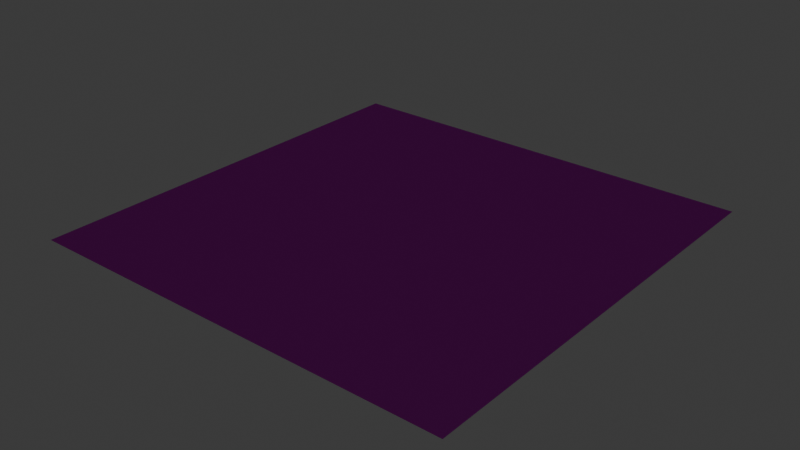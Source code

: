 # Source: ornek2.blend  (saved by Blender 4.5.90; exported with 4.5.12 LTS)
import bpy
from mathutils import Matrix  # noqa: F401  (used for matrix-valued properties, if any)

bpy.ops.wm.read_factory_settings(use_empty=True)
scene = bpy.context.scene
scene.name = 'Scene'

# ---- collections
col_collection = bpy.data.collections.new('Collection'); scene.collection.children.link(col_collection)

# ---- images (referenced by path relative to the original .blend; pixels are not part of the script)
import os
ASSET_DIR = os.environ.get("B2B_ASSET_DIR", "")  # directory of the original .blend (textures are referenced by path, not embedded)
HERE = os.path.dirname(os.path.abspath(__file__))  # packed textures are extracted next to this script under _unpacked/

def load_image(name, relpath, width, height, colorspace="sRGB"):
    """Load a texture the original file referenced (path relative to the .blend, or extracted next to this script)."""
    p = next((c for c in (os.path.join(HERE, relpath), os.path.join(ASSET_DIR, relpath)) if relpath and os.path.exists(c)), "")
    if p:
        img = bpy.data.images.load(p, check_existing=True)
        img.name = name
    else:  # same state as the original file: an image datablock whose file is absent (Cycles renders it pink)
        img = bpy.data.images.new(name, width, height)
        img.source = "FILE"
        img.filepath = "//" + (relpath or name)
    img.colorspace_settings.name = colorspace
    return img
img_pavingstones138_2k_jpg_color_jpg = load_image('PavingStones138_2K-JPG_Color.jpg', 'PavingStones138_2K-JPG/PavingStones138_2K-JPG_Color.jpg', 1024, 1024, 'sRGB')
img_pavingstones138_2k_jpg_roughness_jpg = load_image('PavingStones138_2K-JPG_Roughness.jpg', 'PavingStones138_2K-JPG/PavingStones138_2K-JPG_Roughness.jpg', 1024, 1024, 'Non-Color')
img_pavingstones138_2k_jpg_normalgl_jpg = load_image('PavingStones138_2K-JPG_NormalGL.jpg', 'PavingStones138_2K-JPG/PavingStones138_2K-JPG_NormalGL.jpg', 1024, 1024, 'Non-Color')
img_pavingstones138_2k_jpg_ambientocclusion_jpg = load_image('PavingStones138_2K-JPG_AmbientOcclusion.jpg', 'PavingStones138_2K-JPG/PavingStones138_2K-JPG_AmbientOcclusion.jpg', 1024, 1024, 'Non-Color')
img_pavingstones138_2k_jpg_displacement_jpg = load_image('PavingStones138_2K-JPG_Displacement.jpg', 'PavingStones138_2K-JPG/PavingStones138_2K-JPG_Displacement.jpg', 1024, 1024, 'Non-Color')

# ---- materials (node trees are filled in below, after node groups)
mat_zemin = bpy.data.materials.new('zemin')
mat_zemin.displacement_method = 'BOTH'

# ---- material node trees
mat_zemin.use_nodes = True; mat_zemin.node_tree.nodes.clear()
_N = mat_zemin.node_tree.nodes; _L = mat_zemin.node_tree.links
n0 = _N.new('ShaderNodeBsdfPrincipled'); n0.name = 'Principled BSDF'; n0.location = (-71, 209)
n1 = _N.new('ShaderNodeOutputMaterial'); n1.name = 'Material Output'; n1.location = (394, -28)
n2 = _N.new('ShaderNodeTexImage'); n2.name = 'Image Texture'; n2.location = (-638, 470)
n2.image = img_pavingstones138_2k_jpg_color_jpg
n3 = _N.new('ShaderNodeTexImage'); n3.name = 'Image Texture.001'; n3.location = (-640, 174)
n3.image = img_pavingstones138_2k_jpg_roughness_jpg
n4 = _N.new('ShaderNodeTexImage'); n4.name = 'Image Texture.002'; n4.location = (-639, -109)
n4.image = img_pavingstones138_2k_jpg_normalgl_jpg
n5 = _N.new('ShaderNodeNormalMap'); n5.name = 'Normal Map'; n5.location = (-319, -138)
n5.inputs[0].default_value = 100.0
n6 = _N.new('ShaderNodeTexImage'); n6.name = 'Image Texture.003'; n6.location = (-640, 758)
n6.image = img_pavingstones138_2k_jpg_ambientocclusion_jpg
n7 = _N.new('ShaderNodeMix'); n7.name = 'Mix'; n7.location = (-334, 629)
n7.data_type = 'RGBA'
n7.blend_type = 'MULTIPLY'
n8 = _N.new('ShaderNodeTexImage'); n8.name = 'Image Texture.004'; n8.location = (-324, -319)
n8.image = img_pavingstones138_2k_jpg_displacement_jpg
n9 = _N.new('ShaderNodeDisplacement'); n9.name = 'Displacement'; n9.location = (45, -159)
_L.new(n0.outputs[0], n1.inputs[0])
_L.new(n3.outputs[0], n0.inputs[2])
_L.new(n4.outputs[0], n5.inputs[1])
_L.new(n5.outputs[0], n0.inputs[5])
_L.new(n2.outputs[0], n7.inputs[6])
_L.new(n6.outputs[0], n7.inputs[7])
_L.new(n7.outputs[2], n0.inputs[0])
_L.new(n8.outputs[0], n9.inputs[0])
_L.new(n9.outputs[0], n1.inputs[2])
n1.is_active_output = True

# ---- world
world_world = bpy.data.worlds.new('World'); scene.world = world_world
world_world.use_nodes = True; world_world.node_tree.nodes.clear()
_N = world_world.node_tree.nodes; _L = world_world.node_tree.links
n0 = _N.new('ShaderNodeOutputWorld'); n0.name = 'World Output'; n0.location = (200, 100)
n1 = _N.new('ShaderNodeBackground'); n1.name = 'Background'; n1.location = (-200, 100)
n1.inputs[0].default_value = (0.05088, 0.05088, 0.05088, 1.0)
_L.new(n1.outputs[0], n0.inputs[0])
n0.is_active_output = True
world_world.color = (0.05088, 0.05088, 0.05088)
world_world.sun_shadow_jitter_overblur = 0.0

# ---- lights
light_sun = bpy.data.lights.new('Sun', 'SUN')

# ---- meshes
me_plane = bpy.data.meshes.new('Plane')
me_plane.from_pydata([(-1.0, -1.0, 0.0), (1.0, -1.0, 0.0), (-1.0, 1.0, 0.0), (1.0, 1.0, 0.0)], [], [(0, 1, 3, 2)])
_uv = me_plane.uv_layers.new(name='UVMap')
_uv.uv.foreach_set('vector', [0.0, 0.0, 1.0, 0.0, 1.0, 1.0, 0.0, 1.0])
me_plane.materials.append(mat_zemin)
me_plane.update()

# ---- objects
ob_plane = bpy.data.objects.new('Plane', me_plane)
ob_sun = bpy.data.objects.new('Sun', light_sun)

# ---- transforms, parenting, visibility, modifiers, constraints
ob_plane.location = (0.0, 0.0, 0.0)
ob_plane.scale = (5.0, 5.0, 5.0)
_m = ob_plane.modifiers.new('Subdivision', 'SUBSURF')
_m.subdivision_type = 'SIMPLE'
_m.levels = 5
_m.render_levels = 5
ob_sun.location = (0.0, 0.0, 4.006)

# ---- collection membership
col_collection.objects.link(ob_plane)
col_collection.objects.link(ob_sun)

# ---- scene / render settings (as saved in the file)
scene.frame_start = 1; scene.frame_end = 250; scene.frame_set(1)
scene.render.engine = 'CYCLES'
bpy.context.view_layer.update()

# ---- added for rendering (the .blend has no active camera): camera
cam_auto = bpy.data.cameras.new('AutoCamera')
cam_auto.lens = 50.0
cam_auto.sensor_width = 36.0
cam_auto.clip_end = 1000.0
ob_auto_camera = bpy.data.objects.new('AutoCamera', cam_auto)
scene.collection.objects.link(ob_auto_camera)
ob_auto_camera.location = (13.0847, -15.7016, 10.4677)
ob_auto_camera.rotation_euler = (1.09748, -7.21219e-08, 0.694738)
scene.camera = ob_auto_camera
bpy.context.view_layer.update()
